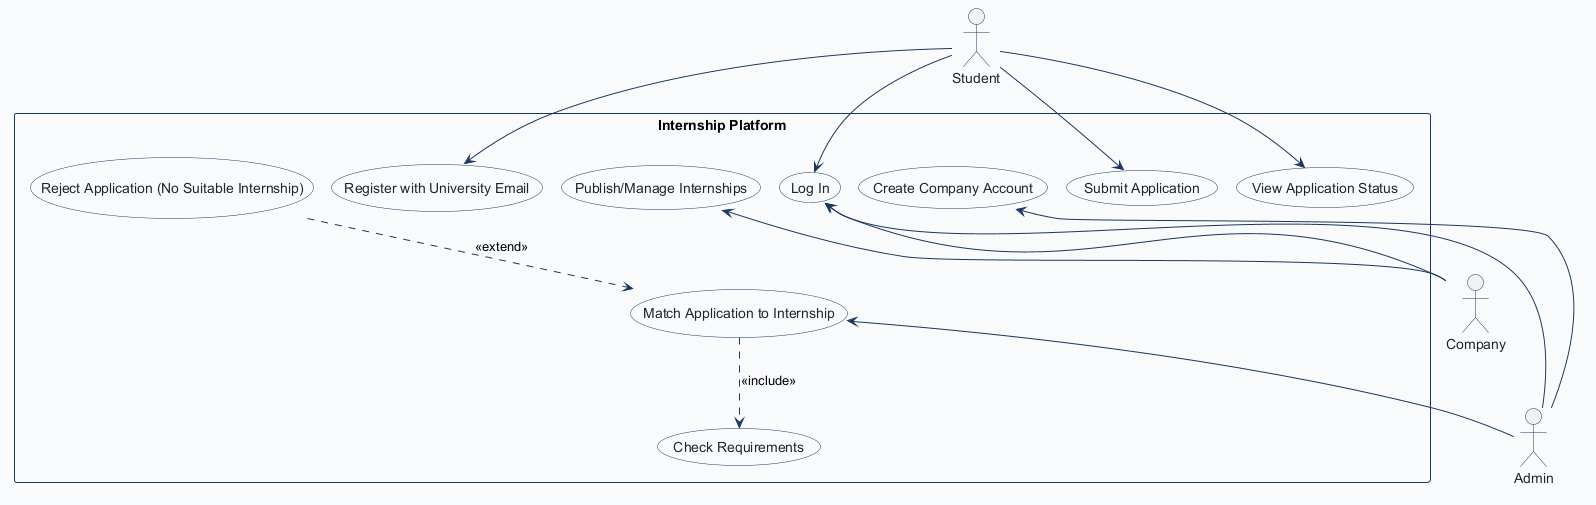

The diagram above was rendered by PlantUML. Its source (embedded in the PNG):
@startuml
!pragma layout smetana
!pragma layout smetana
skinparam shadowing false
skinparam actorBorderColor #1B365D
skinparam actorFontColor #1E232D
skinparam usecaseBackgroundColor #FFFFFF
skinparam usecaseBorderColor #1B365D
skinparam usecaseFontColor #1E232D
skinparam rectangleBorderColor #1B365D
skinparam rectangleBackgroundColor #F8FAFC
skinparam arrowColor #1B365D

actor "Student" as Student

rectangle "Internship Platform" {
  usecase "Register with University Email" as Register_with_University_Email
  usecase "Log In" as Log_In
  usecase "Submit Application" as Submit_Application
  usecase "View Application Status" as View_Application_Status
  usecase "Create Company Account" as Create_Company_Account
  usecase "Publish/Manage Internships" as Publish_Manage_Internships
  usecase "Match Application to Internship" as Match_Application_to_Internship
  usecase "Check Requirements" as Check_Requirements
  usecase "Reject Application (No Suitable Internship)" as Reject_Application_No_Suitable_Internship
}

actor "Company" as Company
actor "Admin" as Admin

Student --> Register_with_University_Email
Student --> Log_In
Log_In <-- Company
Log_In <-- Admin
Student --> Submit_Application
Student --> View_Application_Status
Create_Company_Account <-- Admin
Publish_Manage_Internships <-- Company
Match_Application_to_Internship <-- Admin
Match_Application_to_Internship ..> Check_Requirements : <<include>>
Reject_Application_No_Suitable_Internship ..> Match_Application_to_Internship : <<extend>>

@enduml